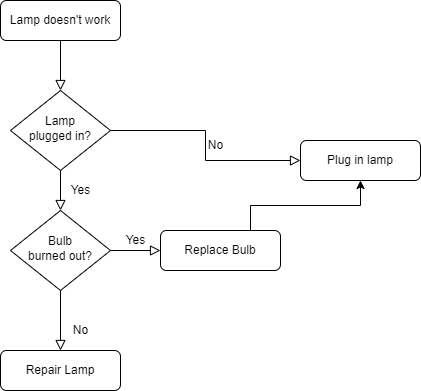

The diagram above was exported from draw.io. Its source (the exported page's mxGraphModel, read from the mxfile embedded in the PNG):
<mxGraphModel dx="1050" dy="541" grid="1" gridSize="10" guides="1" tooltips="1" connect="1" arrows="1" fold="1" page="1" pageScale="1" pageWidth="827" pageHeight="1169" math="0" shadow="0">
  <root>
    <mxCell id="WIyWlLk6GJQsqaUBKTNV-0" />
    <mxCell id="WIyWlLk6GJQsqaUBKTNV-1" parent="WIyWlLk6GJQsqaUBKTNV-0" />
    <mxCell id="WIyWlLk6GJQsqaUBKTNV-2" value="" style="rounded=0;html=1;jettySize=auto;orthogonalLoop=1;fontSize=11;endArrow=block;endFill=0;endSize=8;strokeWidth=1;shadow=0;labelBackgroundColor=none;edgeStyle=orthogonalEdgeStyle;" parent="WIyWlLk6GJQsqaUBKTNV-1" source="WIyWlLk6GJQsqaUBKTNV-3" target="WIyWlLk6GJQsqaUBKTNV-6" edge="1">
      <mxGeometry relative="1" as="geometry" />
    </mxCell>
    <mxCell id="WIyWlLk6GJQsqaUBKTNV-3" value="Lamp doesn't work" style="rounded=1;whiteSpace=wrap;html=1;fontSize=12;glass=0;strokeWidth=1;shadow=0;" parent="WIyWlLk6GJQsqaUBKTNV-1" vertex="1">
      <mxGeometry x="160" y="80" width="120" height="40" as="geometry" />
    </mxCell>
    <mxCell id="WIyWlLk6GJQsqaUBKTNV-4" value="Yes" style="rounded=0;html=1;jettySize=auto;orthogonalLoop=1;fontSize=11;endArrow=block;endFill=0;endSize=8;strokeWidth=1;shadow=0;labelBackgroundColor=none;edgeStyle=orthogonalEdgeStyle;" parent="WIyWlLk6GJQsqaUBKTNV-1" source="WIyWlLk6GJQsqaUBKTNV-6" target="WIyWlLk6GJQsqaUBKTNV-10" edge="1">
      <mxGeometry y="20" relative="1" as="geometry">
        <mxPoint as="offset" />
      </mxGeometry>
    </mxCell>
    <mxCell id="WIyWlLk6GJQsqaUBKTNV-5" value="No" style="edgeStyle=orthogonalEdgeStyle;rounded=0;html=1;jettySize=auto;orthogonalLoop=1;fontSize=11;endArrow=block;endFill=0;endSize=8;strokeWidth=1;shadow=0;labelBackgroundColor=none;" parent="WIyWlLk6GJQsqaUBKTNV-1" source="WIyWlLk6GJQsqaUBKTNV-6" target="WIyWlLk6GJQsqaUBKTNV-7" edge="1">
      <mxGeometry y="10" relative="1" as="geometry">
        <mxPoint as="offset" />
      </mxGeometry>
    </mxCell>
    <mxCell id="WIyWlLk6GJQsqaUBKTNV-6" value="Lamp&lt;br&gt;plugged in?" style="rhombus;whiteSpace=wrap;html=1;shadow=0;fontFamily=Helvetica;fontSize=12;align=center;strokeWidth=1;spacing=6;spacingTop=-4;" parent="WIyWlLk6GJQsqaUBKTNV-1" vertex="1">
      <mxGeometry x="170" y="170" width="100" height="80" as="geometry" />
    </mxCell>
    <mxCell id="WIyWlLk6GJQsqaUBKTNV-7" value="Plug in lamp" style="rounded=1;whiteSpace=wrap;html=1;fontSize=12;glass=0;strokeWidth=1;shadow=0;" parent="WIyWlLk6GJQsqaUBKTNV-1" vertex="1">
      <mxGeometry x="460" y="220" width="120" height="40" as="geometry" />
    </mxCell>
    <mxCell id="WIyWlLk6GJQsqaUBKTNV-8" value="No" style="rounded=0;html=1;jettySize=auto;orthogonalLoop=1;fontSize=11;endArrow=block;endFill=0;endSize=8;strokeWidth=1;shadow=0;labelBackgroundColor=none;edgeStyle=orthogonalEdgeStyle;" parent="WIyWlLk6GJQsqaUBKTNV-1" source="WIyWlLk6GJQsqaUBKTNV-10" target="WIyWlLk6GJQsqaUBKTNV-11" edge="1">
      <mxGeometry x="0.3333" y="20" relative="1" as="geometry">
        <mxPoint as="offset" />
      </mxGeometry>
    </mxCell>
    <mxCell id="WIyWlLk6GJQsqaUBKTNV-9" value="Yes" style="edgeStyle=orthogonalEdgeStyle;rounded=0;html=1;jettySize=auto;orthogonalLoop=1;fontSize=11;endArrow=block;endFill=0;endSize=8;strokeWidth=1;shadow=0;labelBackgroundColor=none;" parent="WIyWlLk6GJQsqaUBKTNV-1" source="WIyWlLk6GJQsqaUBKTNV-10" target="WIyWlLk6GJQsqaUBKTNV-12" edge="1">
      <mxGeometry y="10" relative="1" as="geometry">
        <mxPoint as="offset" />
      </mxGeometry>
    </mxCell>
    <mxCell id="WIyWlLk6GJQsqaUBKTNV-10" value="Bulb&lt;br&gt;burned out?" style="rhombus;whiteSpace=wrap;html=1;shadow=0;fontFamily=Helvetica;fontSize=12;align=center;strokeWidth=1;spacing=6;spacingTop=-4;" parent="WIyWlLk6GJQsqaUBKTNV-1" vertex="1">
      <mxGeometry x="170" y="290" width="100" height="80" as="geometry" />
    </mxCell>
    <mxCell id="WIyWlLk6GJQsqaUBKTNV-11" value="Repair Lamp" style="rounded=1;whiteSpace=wrap;html=1;fontSize=12;glass=0;strokeWidth=1;shadow=0;" parent="WIyWlLk6GJQsqaUBKTNV-1" vertex="1">
      <mxGeometry x="160" y="430" width="120" height="40" as="geometry" />
    </mxCell>
    <mxCell id="bZfzzcDBo0B85jjZve_C-0" style="edgeStyle=orthogonalEdgeStyle;rounded=0;orthogonalLoop=1;jettySize=auto;html=1;exitX=0.75;exitY=0;exitDx=0;exitDy=0;entryX=0.5;entryY=1;entryDx=0;entryDy=0;" edge="1" parent="WIyWlLk6GJQsqaUBKTNV-1" source="WIyWlLk6GJQsqaUBKTNV-12" target="WIyWlLk6GJQsqaUBKTNV-7">
      <mxGeometry relative="1" as="geometry" />
    </mxCell>
    <mxCell id="WIyWlLk6GJQsqaUBKTNV-12" value="Replace Bulb" style="rounded=1;whiteSpace=wrap;html=1;fontSize=12;glass=0;strokeWidth=1;shadow=0;" parent="WIyWlLk6GJQsqaUBKTNV-1" vertex="1">
      <mxGeometry x="320" y="310" width="120" height="40" as="geometry" />
    </mxCell>
  </root>
</mxGraphModel>